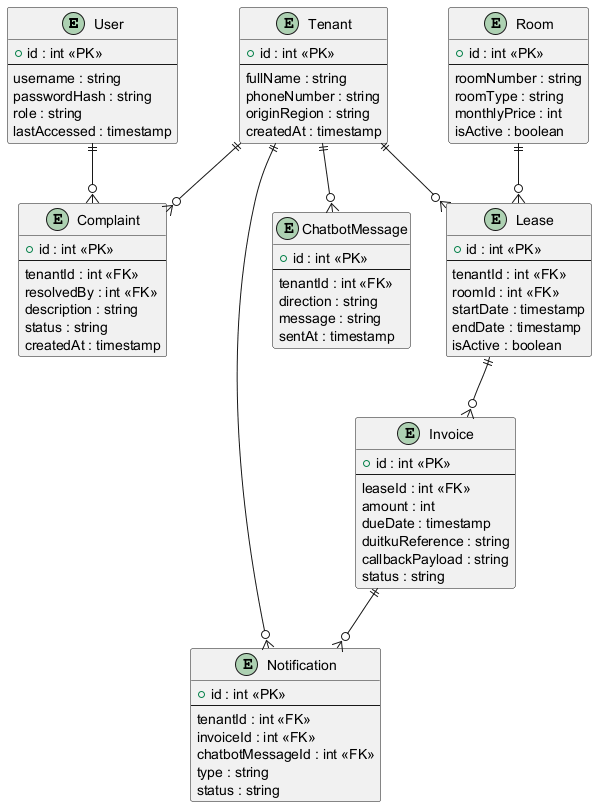

The diagram above was rendered by PlantUML. Its source (embedded in the PNG):
@startuml

entity User {
    + id : int <<PK>>
    --
    username : string
    passwordHash : string
    role : string
    lastAccessed : timestamp
}

entity Tenant {
    + id : int <<PK>>
    --
    fullName : string
    phoneNumber : string
    originRegion : string
    createdAt : timestamp
}

entity Room {
    + id : int <<PK>>
    --
    roomNumber : string
    roomType : string
    monthlyPrice : int
    isActive : boolean
}

entity Lease {
    + id : int <<PK>>
    --
    tenantId : int <<FK>>
    roomId : int <<FK>>
    startDate : timestamp
    endDate : timestamp
    isActive : boolean
}

entity Invoice {
    + id : int <<PK>>
    --
    leaseId : int <<FK>>
    amount : int
    dueDate : timestamp
    duitkuReference : string
    callbackPayload : string
    status : string
}

entity ChatbotMessage {
    + id : int <<PK>>
    --
    tenantId : int <<FK>>
    direction : string
    message : string
    sentAt : timestamp
}

entity Notification {
    + id : int <<PK>>
    --
    tenantId : int <<FK>>
    invoiceId : int <<FK>>
    chatbotMessageId : int <<FK>>
    type : string
    status : string
}

entity Complaint {
    + id : int <<PK>>
    --
    tenantId : int <<FK>>
    resolvedBy : int <<FK>>
    description : string
    status : string
    createdAt : timestamp
}

' RELATIONSHIPS
Tenant ||--o{ Lease
Room ||--o{ Lease
Lease ||--o{ Invoice
Tenant ||--o{ ChatbotMessage
Tenant ||--o{ Notification
Invoice ||--o{ Notification
Tenant ||--o{ Complaint
User ||--o{ Complaint

@enduml